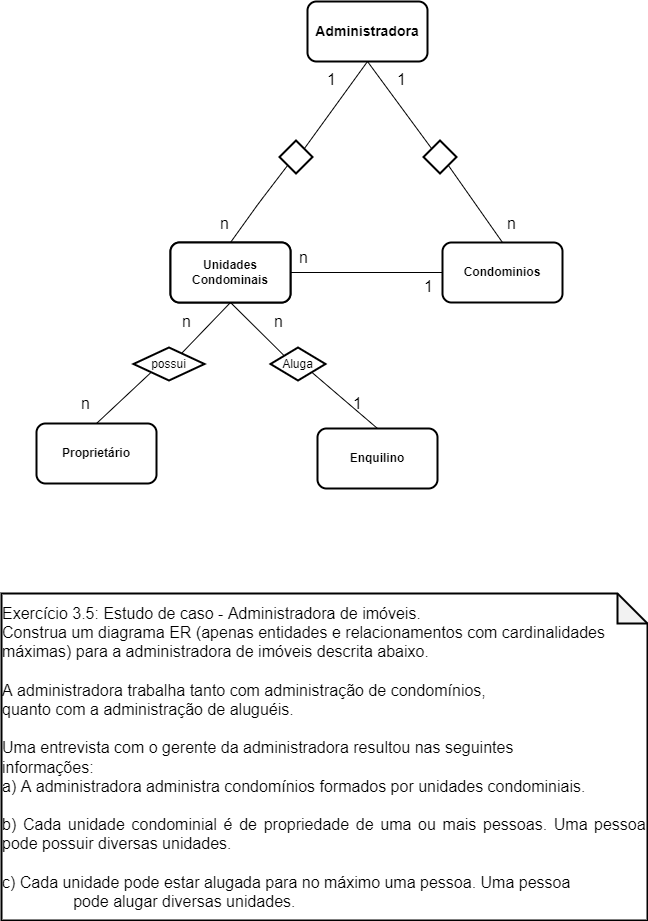

The diagram above was exported from draw.io. Its source (the exported page's mxGraphModel, read from the mxfile embedded in the PNG):
<mxGraphModel dx="1138" dy="470" grid="0" gridSize="10" guides="1" tooltips="1" connect="1" arrows="1" fold="1" page="1" pageScale="1" pageWidth="827" pageHeight="1169" background="#ffffff" math="0" shadow="0">
  <root>
    <mxCell id="0" />
    <mxCell id="1" parent="0" />
    <mxCell id="12" style="edgeStyle=none;html=1;exitX=0.5;exitY=1;exitDx=0;exitDy=0;entryX=0;entryY=0;entryDx=0;entryDy=0;endArrow=none;endFill=0;strokeWidth=1;strokeColor=#000000;" edge="1" parent="1" source="2" target="10">
      <mxGeometry relative="1" as="geometry" />
    </mxCell>
    <mxCell id="14" style="edgeStyle=none;html=1;exitX=0.5;exitY=1;exitDx=0;exitDy=0;entryX=1;entryY=0;entryDx=0;entryDy=0;endArrow=none;endFill=0;strokeWidth=1;strokeColor=#000000;" edge="1" parent="1" source="2" target="11">
      <mxGeometry relative="1" as="geometry" />
    </mxCell>
    <mxCell id="2" value="&lt;font color=&quot;#000000&quot; style=&quot;background-color: rgb(255 , 255 , 255) ; font-size: 14px&quot;&gt;Administradora&lt;/font&gt;" style="rounded=1;whiteSpace=wrap;html=1;fillColor=#FFFFFF;strokeWidth=2;strokeColor=#000000;fontStyle=1" vertex="1" parent="1">
      <mxGeometry x="390" y="141" width="120" height="60" as="geometry" />
    </mxCell>
    <mxCell id="22" style="edgeStyle=none;html=1;exitX=0;exitY=0.5;exitDx=0;exitDy=0;entryX=1;entryY=0.5;entryDx=0;entryDy=0;endArrow=none;endFill=0;strokeWidth=1;strokeColor=#000000;" edge="1" parent="1" source="3" target="4">
      <mxGeometry relative="1" as="geometry" />
    </mxCell>
    <mxCell id="3" value="&lt;font color=&quot;#000000&quot; style=&quot;background-color: rgb(255 , 255 , 255)&quot;&gt;&lt;b&gt;Condominios&lt;/b&gt;&lt;/font&gt;" style="rounded=1;whiteSpace=wrap;html=1;fillColor=#FFFFFF;strokeWidth=2;strokeColor=#000000;" vertex="1" parent="1">
      <mxGeometry x="525" y="382" width="120" height="60" as="geometry" />
    </mxCell>
    <mxCell id="18" style="edgeStyle=none;html=1;exitX=0.5;exitY=1;exitDx=0;exitDy=0;entryX=0;entryY=0;entryDx=0;entryDy=0;endArrow=none;endFill=0;strokeWidth=1;strokeColor=#000000;" edge="1" parent="1" source="4" target="17">
      <mxGeometry relative="1" as="geometry" />
    </mxCell>
    <mxCell id="20" style="edgeStyle=none;html=1;exitX=0.5;exitY=1;exitDx=0;exitDy=0;endArrow=none;endFill=0;strokeWidth=1;strokeColor=#000000;entryX=0.662;entryY=0.212;entryDx=0;entryDy=0;entryPerimeter=0;" edge="1" parent="1" source="4" target="16">
      <mxGeometry relative="1" as="geometry">
        <mxPoint x="263" y="492" as="targetPoint" />
      </mxGeometry>
    </mxCell>
    <mxCell id="4" value="Unidades Condominais" style="rounded=1;whiteSpace=wrap;html=1;fillColor=#FFFFFF;strokeWidth=2;strokeColor=#000000;" vertex="1" parent="1">
      <mxGeometry x="253" y="382" width="120" height="60" as="geometry" />
    </mxCell>
    <mxCell id="5" value="&lt;b&gt;&lt;font color=&quot;#000000&quot;&gt;Proprietário&lt;/font&gt;&lt;/b&gt;" style="rounded=1;whiteSpace=wrap;html=1;fillColor=#FFFFFF;strokeWidth=2;strokeColor=#000000;" vertex="1" parent="1">
      <mxGeometry x="119" y="563" width="120" height="60" as="geometry" />
    </mxCell>
    <mxCell id="6" value="&lt;font color=&quot;#000000&quot;&gt;&lt;b&gt;Enquilino&lt;/b&gt;&lt;/font&gt;" style="rounded=1;whiteSpace=wrap;html=1;fillColor=#FFFFFF;strokeWidth=2;strokeColor=#000000;labelBackgroundColor=none;" vertex="1" parent="1">
      <mxGeometry x="400" y="568" width="120" height="60" as="geometry" />
    </mxCell>
    <mxCell id="13" style="edgeStyle=none;html=1;exitX=1;exitY=1;exitDx=0;exitDy=0;entryX=0.5;entryY=0;entryDx=0;entryDy=0;endArrow=none;endFill=0;strokeWidth=1;strokeColor=#000000;" edge="1" parent="1" source="10" target="3">
      <mxGeometry relative="1" as="geometry" />
    </mxCell>
    <mxCell id="10" value="" style="rhombus;whiteSpace=wrap;html=1;strokeColor=#000000;strokeWidth=2;fillColor=#FFFFFF;" vertex="1" parent="1">
      <mxGeometry x="506" y="280" width="33" height="33" as="geometry" />
    </mxCell>
    <mxCell id="15" style="edgeStyle=none;html=1;exitX=0;exitY=1;exitDx=0;exitDy=0;entryX=0.5;entryY=0;entryDx=0;entryDy=0;endArrow=none;endFill=0;strokeWidth=1;strokeColor=#000000;" edge="1" parent="1" source="11" target="4">
      <mxGeometry relative="1" as="geometry">
        <Array as="points">
          <mxPoint x="341" y="343" />
        </Array>
      </mxGeometry>
    </mxCell>
    <mxCell id="11" value="" style="rhombus;whiteSpace=wrap;html=1;strokeColor=#000000;strokeWidth=2;fillColor=#FFFFFF;" vertex="1" parent="1">
      <mxGeometry x="362" y="280" width="33" height="33" as="geometry" />
    </mxCell>
    <mxCell id="21" style="edgeStyle=none;html=1;exitX=0;exitY=1;exitDx=0;exitDy=0;entryX=0.5;entryY=0;entryDx=0;entryDy=0;endArrow=none;endFill=0;strokeWidth=1;strokeColor=#000000;" edge="1" parent="1" source="16" target="5">
      <mxGeometry relative="1" as="geometry" />
    </mxCell>
    <mxCell id="16" value="&lt;font color=&quot;#000000&quot;&gt;possui&lt;/font&gt;" style="rhombus;whiteSpace=wrap;html=1;strokeColor=#000000;strokeWidth=2;fillColor=#FFFFFF;" vertex="1" parent="1">
      <mxGeometry x="216" y="487" width="71" height="33" as="geometry" />
    </mxCell>
    <mxCell id="19" style="edgeStyle=none;html=1;exitX=1;exitY=1;exitDx=0;exitDy=0;entryX=0.5;entryY=0;entryDx=0;entryDy=0;endArrow=none;endFill=0;strokeWidth=1;strokeColor=#000000;" edge="1" parent="1" source="17" target="6">
      <mxGeometry relative="1" as="geometry" />
    </mxCell>
    <mxCell id="17" value="&lt;font color=&quot;#000000&quot;&gt;Aluga&lt;/font&gt;" style="rhombus;whiteSpace=wrap;html=1;strokeColor=#000000;strokeWidth=2;fillColor=#FFFFFF;" vertex="1" parent="1">
      <mxGeometry x="353" y="487" width="55" height="33" as="geometry" />
    </mxCell>
    <mxCell id="24" value="&lt;font color=&quot;#000000&quot; style=&quot;background-color: rgb(255 , 255 , 255)&quot;&gt;&lt;b&gt;Unidades Condominais&lt;/b&gt;&lt;/font&gt;" style="rounded=1;whiteSpace=wrap;html=1;fillColor=#FFFFFF;strokeWidth=2;strokeColor=#000000;" vertex="1" parent="1">
      <mxGeometry x="253" y="382" width="120" height="60" as="geometry" />
    </mxCell>
    <mxCell id="25" value="n" style="text;html=1;align=center;verticalAlign=middle;resizable=0;points=[];autosize=1;strokeColor=none;fillColor=none;fontSize=16;fontColor=#000000;" vertex="1" parent="1">
      <mxGeometry x="297" y="351" width="19" height="23" as="geometry" />
    </mxCell>
    <mxCell id="26" value="n" style="text;html=1;align=center;verticalAlign=middle;resizable=0;points=[];autosize=1;strokeColor=none;fillColor=none;fontSize=16;fontColor=#000000;" vertex="1" parent="1">
      <mxGeometry x="584" y="351" width="19" height="23" as="geometry" />
    </mxCell>
    <mxCell id="27" value="n" style="text;html=1;align=center;verticalAlign=middle;resizable=0;points=[];autosize=1;strokeColor=none;fillColor=none;fontSize=16;fontColor=#000000;" vertex="1" parent="1">
      <mxGeometry x="376" y="385" width="19" height="23" as="geometry" />
    </mxCell>
    <mxCell id="28" value="1" style="text;html=1;align=center;verticalAlign=middle;resizable=0;points=[];autosize=1;strokeColor=none;fillColor=none;fontSize=16;fontColor=#000000;" vertex="1" parent="1">
      <mxGeometry x="501" y="414" width="19" height="23" as="geometry" />
    </mxCell>
    <mxCell id="29" value="1" style="text;html=1;align=center;verticalAlign=middle;resizable=0;points=[];autosize=1;strokeColor=none;fillColor=none;fontSize=16;fontColor=#000000;" vertex="1" parent="1">
      <mxGeometry x="474" y="207" width="19" height="23" as="geometry" />
    </mxCell>
    <mxCell id="30" value="1" style="text;html=1;align=center;verticalAlign=middle;resizable=0;points=[];autosize=1;strokeColor=none;fillColor=none;fontSize=16;fontColor=#000000;" vertex="1" parent="1">
      <mxGeometry x="404" y="207" width="19" height="23" as="geometry" />
    </mxCell>
    <mxCell id="31" value="1" style="text;html=1;align=center;verticalAlign=middle;resizable=0;points=[];autosize=1;strokeColor=none;fillColor=none;fontSize=16;fontColor=#000000;" vertex="1" parent="1">
      <mxGeometry x="430" y="531" width="19" height="23" as="geometry" />
    </mxCell>
    <mxCell id="32" value="n" style="text;html=1;align=center;verticalAlign=middle;resizable=0;points=[];autosize=1;strokeColor=none;fillColor=none;fontSize=16;fontColor=#000000;" vertex="1" parent="1">
      <mxGeometry x="351" y="449" width="19" height="23" as="geometry" />
    </mxCell>
    <mxCell id="33" value="n" style="text;html=1;align=center;verticalAlign=middle;resizable=0;points=[];autosize=1;strokeColor=none;fillColor=none;fontSize=16;fontColor=#000000;" vertex="1" parent="1">
      <mxGeometry x="158" y="531" width="19" height="23" as="geometry" />
    </mxCell>
    <mxCell id="34" value="n" style="text;html=1;align=center;verticalAlign=middle;resizable=0;points=[];autosize=1;strokeColor=none;fillColor=none;fontSize=16;fontColor=#000000;" vertex="1" parent="1">
      <mxGeometry x="259" y="449" width="19" height="23" as="geometry" />
    </mxCell>
    <mxCell id="36" value="&lt;div style=&quot;text-align: justify&quot;&gt;Exercício 3.5: Estudo de caso - Administradora de imóveis.&lt;/div&gt;&lt;div style=&quot;text-align: justify&quot;&gt;Construa um diagrama ER (apenas entidades e relacionamentos com cardinalidades&lt;/div&gt;&lt;div style=&quot;text-align: justify&quot;&gt;máximas) para a administradora de imóveis descrita abaixo.&lt;/div&gt;&lt;div style=&quot;text-align: justify&quot;&gt;&lt;span&gt;&lt;br&gt;&lt;/span&gt;&lt;/div&gt;&lt;div style=&quot;text-align: justify&quot;&gt;&lt;span&gt;A administradora trabalha tanto com administração de condomínios,&lt;/span&gt;&lt;/div&gt;&lt;div style=&quot;text-align: justify&quot;&gt;quanto com a administração de aluguéis.&lt;/div&gt;&lt;div style=&quot;text-align: justify&quot;&gt;&lt;span&gt;&lt;br&gt;&lt;/span&gt;&lt;/div&gt;&lt;div style=&quot;text-align: justify&quot;&gt;&lt;span&gt;Uma entrevista com o gerente da administradora resultou nas seguintes&lt;/span&gt;&lt;/div&gt;&lt;div style=&quot;text-align: justify&quot;&gt;informações:&lt;/div&gt;&lt;div style=&quot;text-align: justify&quot;&gt;a) A administradora administra condomínios formados por unidades condominiais.&lt;/div&gt;&lt;div style=&quot;text-align: justify&quot;&gt;&lt;br&gt;&lt;/div&gt;&lt;div style=&quot;text-align: justify&quot;&gt;b) Cada unidade condominial é de propriedade de uma ou mais pessoas.&amp;nbsp;&lt;span&gt;Uma pessoa &lt;/span&gt;&lt;span&gt;pode possuir diversas unidades.&lt;/span&gt;&lt;/div&gt;&lt;div style=&quot;text-align: justify&quot;&gt;&lt;span&gt;&lt;br&gt;&lt;/span&gt;&lt;/div&gt;&lt;div style=&quot;text-align: justify&quot;&gt;c) Cada unidade pode estar alugada para no máximo uma pessoa. Uma pessoa&lt;/div&gt;&lt;div style=&quot;text-align: justify&quot;&gt;&lt;span style=&quot;white-space: pre&quot;&gt;&#09;&lt;/span&gt;&lt;span style=&quot;white-space: pre&quot;&gt;&#09;&lt;/span&gt;pode alugar diversas unidades.&lt;/div&gt;" style="shape=note;whiteSpace=wrap;html=1;backgroundOutline=1;darkOpacity=0.05;labelBackgroundColor=none;fontSize=16;fontColor=#000000;strokeColor=#000000;strokeWidth=2;fillColor=#FFFFFF;" vertex="1" parent="1">
      <mxGeometry x="84" y="733" width="646" height="327" as="geometry" />
    </mxCell>
  </root>
</mxGraphModel>